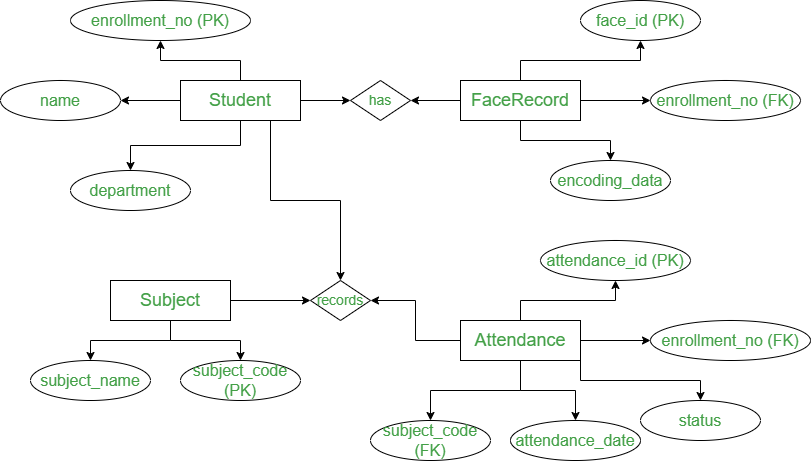

The diagram above was exported from draw.io. Its source (the exported page's mxGraphModel, read from the mxfile embedded in the PNG):
<mxGraphModel dx="1869" dy="561" grid="1" gridSize="10" guides="1" tooltips="1" connect="1" arrows="1" fold="1" page="1" pageScale="1" pageWidth="827" pageHeight="1169" math="0" shadow="0">
  <root>
    <mxCell id="0" />
    <mxCell id="1" parent="0" />
    <mxCell id="2" value="Student" style="rounded=0;whiteSpace=wrap;html=1;strokeColor=#000000;fillColor=#ffffff;fontSize=18;fontColor=#43a047;" parent="1" vertex="1">
      <mxGeometry x="120" y="80" width="120" height="40" as="geometry" />
    </mxCell>
    <mxCell id="3" value="enrollment_no (PK)" style="ellipse;whiteSpace=wrap;html=1;strokeColor=#000000;fillColor=#ffffff;fontSize=16;fontColor=#43a047;" parent="1" vertex="1">
      <mxGeometry x="10" width="180" height="40" as="geometry" />
    </mxCell>
    <mxCell id="4" value="name" style="ellipse;whiteSpace=wrap;html=1;strokeColor=#000000;fillColor=#ffffff;fontSize=16;fontColor=#43a047;" parent="1" vertex="1">
      <mxGeometry x="-60" y="80" width="120" height="40" as="geometry" />
    </mxCell>
    <mxCell id="5" value="department" style="ellipse;whiteSpace=wrap;html=1;strokeColor=#000000;fillColor=#ffffff;fontSize=16;fontColor=#43a047;" parent="1" vertex="1">
      <mxGeometry x="10" y="170" width="120" height="40" as="geometry" />
    </mxCell>
    <mxCell id="6" style="edgeStyle=orthogonalEdgeStyle;rounded=0;orthogonalLoop=1;jettySize=auto;html=1;" parent="1" source="2" target="3" edge="1">
      <mxGeometry relative="1" as="geometry" />
    </mxCell>
    <mxCell id="7" style="edgeStyle=orthogonalEdgeStyle;rounded=0;orthogonalLoop=1;jettySize=auto;html=1;" parent="1" source="2" target="4" edge="1">
      <mxGeometry relative="1" as="geometry" />
    </mxCell>
    <mxCell id="8" style="edgeStyle=orthogonalEdgeStyle;rounded=0;orthogonalLoop=1;jettySize=auto;html=1;" parent="1" source="2" target="5" edge="1">
      <mxGeometry relative="1" as="geometry" />
    </mxCell>
    <mxCell id="9" value="FaceRecord" style="rounded=0;whiteSpace=wrap;html=1;strokeColor=#000000;fillColor=#ffffff;fontSize=18;fontColor=#43a047;" parent="1" vertex="1">
      <mxGeometry x="400" y="80" width="120" height="40" as="geometry" />
    </mxCell>
    <mxCell id="10" value="face_id (PK)" style="ellipse;whiteSpace=wrap;html=1;strokeColor=#000000;fillColor=#ffffff;fontSize=16;fontColor=#43a047;" parent="1" vertex="1">
      <mxGeometry x="520" width="120" height="40" as="geometry" />
    </mxCell>
    <mxCell id="11" value="enrollment_no (FK)" style="ellipse;whiteSpace=wrap;html=1;strokeColor=#000000;fillColor=#ffffff;fontSize=16;fontColor=#43a047;" parent="1" vertex="1">
      <mxGeometry x="590" y="80" width="150" height="40" as="geometry" />
    </mxCell>
    <mxCell id="12" value="encoding_data" style="ellipse;whiteSpace=wrap;html=1;strokeColor=#000000;fillColor=#ffffff;fontSize=16;fontColor=#43a047;" parent="1" vertex="1">
      <mxGeometry x="490" y="160" width="120" height="40" as="geometry" />
    </mxCell>
    <mxCell id="13" style="edgeStyle=orthogonalEdgeStyle;rounded=0;orthogonalLoop=1;jettySize=auto;html=1;" parent="1" source="9" target="10" edge="1">
      <mxGeometry relative="1" as="geometry" />
    </mxCell>
    <mxCell id="14" style="edgeStyle=orthogonalEdgeStyle;rounded=0;orthogonalLoop=1;jettySize=auto;html=1;" parent="1" source="9" target="11" edge="1">
      <mxGeometry relative="1" as="geometry" />
    </mxCell>
    <mxCell id="15" style="edgeStyle=orthogonalEdgeStyle;rounded=0;orthogonalLoop=1;jettySize=auto;html=1;" parent="1" source="9" target="12" edge="1">
      <mxGeometry relative="1" as="geometry" />
    </mxCell>
    <mxCell id="16" value="Subject" style="rounded=0;whiteSpace=wrap;html=1;strokeColor=#000000;fillColor=#ffffff;fontSize=18;fontColor=#43a047;" parent="1" vertex="1">
      <mxGeometry x="50" y="280" width="120" height="40" as="geometry" />
    </mxCell>
    <mxCell id="17" value="subject_code (PK)" style="ellipse;whiteSpace=wrap;html=1;strokeColor=#000000;fillColor=#ffffff;fontSize=16;fontColor=#43a047;" parent="1" vertex="1">
      <mxGeometry x="120" y="360" width="120" height="40" as="geometry" />
    </mxCell>
    <mxCell id="18" value="subject_name" style="ellipse;whiteSpace=wrap;html=1;strokeColor=#000000;fillColor=#ffffff;fontSize=16;fontColor=#43a047;" parent="1" vertex="1">
      <mxGeometry x="-30" y="360" width="120" height="40" as="geometry" />
    </mxCell>
    <mxCell id="19" style="edgeStyle=orthogonalEdgeStyle;rounded=0;orthogonalLoop=1;jettySize=auto;html=1;" parent="1" source="16" target="17" edge="1">
      <mxGeometry relative="1" as="geometry" />
    </mxCell>
    <mxCell id="20" style="edgeStyle=orthogonalEdgeStyle;rounded=0;orthogonalLoop=1;jettySize=auto;html=1;" parent="1" source="16" target="18" edge="1">
      <mxGeometry relative="1" as="geometry" />
    </mxCell>
    <mxCell id="21" value="Attendance" style="rounded=0;whiteSpace=wrap;html=1;strokeColor=#000000;fillColor=#ffffff;fontSize=18;fontColor=#43a047;" parent="1" vertex="1">
      <mxGeometry x="400" y="320" width="120" height="40" as="geometry" />
    </mxCell>
    <mxCell id="22" value="attendance_id (PK)" style="ellipse;whiteSpace=wrap;html=1;strokeColor=#000000;fillColor=#ffffff;fontSize=16;fontColor=#43a047;" parent="1" vertex="1">
      <mxGeometry x="480" y="240" width="150" height="40" as="geometry" />
    </mxCell>
    <mxCell id="23" value="enrollment_no (FK)" style="ellipse;whiteSpace=wrap;html=1;strokeColor=#000000;fillColor=#ffffff;fontSize=16;fontColor=#43a047;" parent="1" vertex="1">
      <mxGeometry x="590" y="320" width="160" height="40" as="geometry" />
    </mxCell>
    <mxCell id="24" value="subject_code (FK)" style="ellipse;whiteSpace=wrap;html=1;strokeColor=#000000;fillColor=#ffffff;fontSize=16;fontColor=#43a047;" parent="1" vertex="1">
      <mxGeometry x="310" y="420" width="120" height="40" as="geometry" />
    </mxCell>
    <mxCell id="25" value="attendance_date" style="ellipse;whiteSpace=wrap;html=1;strokeColor=#000000;fillColor=#ffffff;fontSize=16;fontColor=#43a047;" parent="1" vertex="1">
      <mxGeometry x="450" y="420" width="130" height="40" as="geometry" />
    </mxCell>
    <mxCell id="26" value="status" style="ellipse;whiteSpace=wrap;html=1;strokeColor=#000000;fillColor=#ffffff;fontSize=16;fontColor=#43a047;" parent="1" vertex="1">
      <mxGeometry x="580" y="400" width="120" height="40" as="geometry" />
    </mxCell>
    <mxCell id="27" style="edgeStyle=orthogonalEdgeStyle;rounded=0;orthogonalLoop=1;jettySize=auto;html=1;" parent="1" source="21" target="22" edge="1">
      <mxGeometry relative="1" as="geometry" />
    </mxCell>
    <mxCell id="28" style="edgeStyle=orthogonalEdgeStyle;rounded=0;orthogonalLoop=1;jettySize=auto;html=1;" parent="1" source="21" target="23" edge="1">
      <mxGeometry relative="1" as="geometry" />
    </mxCell>
    <mxCell id="29" style="edgeStyle=orthogonalEdgeStyle;rounded=0;orthogonalLoop=1;jettySize=auto;html=1;" parent="1" source="21" target="24" edge="1">
      <mxGeometry relative="1" as="geometry" />
    </mxCell>
    <mxCell id="30" style="edgeStyle=orthogonalEdgeStyle;rounded=0;orthogonalLoop=1;jettySize=auto;html=1;" parent="1" source="21" target="25" edge="1">
      <mxGeometry relative="1" as="geometry" />
    </mxCell>
    <mxCell id="31" style="edgeStyle=orthogonalEdgeStyle;rounded=0;orthogonalLoop=1;jettySize=auto;html=1;exitX=1;exitY=1;exitDx=0;exitDy=0;" parent="1" source="21" target="26" edge="1">
      <mxGeometry relative="1" as="geometry" />
    </mxCell>
    <mxCell id="32" value="has" style="rhombus;whiteSpace=wrap;html=1;strokeColor=#000000;fillColor=#ffffff;fontSize=14;fontColor=#43a047;" parent="1" vertex="1">
      <mxGeometry x="290" y="80" width="60" height="40" as="geometry" />
    </mxCell>
    <mxCell id="33" value="records" style="rhombus;whiteSpace=wrap;html=1;strokeColor=#000000;fillColor=#ffffff;fontSize=14;fontColor=#43a047;" parent="1" vertex="1">
      <mxGeometry x="250" y="280" width="60" height="40" as="geometry" />
    </mxCell>
    <mxCell id="34" style="edgeStyle=orthogonalEdgeStyle;rounded=0;orthogonalLoop=1;jettySize=auto;html=1;" parent="1" source="2" target="32" edge="1">
      <mxGeometry relative="1" as="geometry" />
    </mxCell>
    <mxCell id="35" style="edgeStyle=orthogonalEdgeStyle;rounded=0;orthogonalLoop=1;jettySize=auto;html=1;" parent="1" source="9" target="32" edge="1">
      <mxGeometry relative="1" as="geometry" />
    </mxCell>
    <mxCell id="36" style="edgeStyle=orthogonalEdgeStyle;rounded=0;orthogonalLoop=1;jettySize=auto;html=1;exitX=0.75;exitY=1;exitDx=0;exitDy=0;" parent="1" source="2" target="33" edge="1">
      <mxGeometry relative="1" as="geometry" />
    </mxCell>
    <mxCell id="37" style="edgeStyle=orthogonalEdgeStyle;rounded=0;orthogonalLoop=1;jettySize=auto;html=1;" parent="1" source="21" target="33" edge="1">
      <mxGeometry relative="1" as="geometry" />
    </mxCell>
    <mxCell id="38" style="edgeStyle=orthogonalEdgeStyle;rounded=0;orthogonalLoop=1;jettySize=auto;html=1;" parent="1" source="16" target="33" edge="1">
      <mxGeometry relative="1" as="geometry" />
    </mxCell>
  </root>
</mxGraphModel>